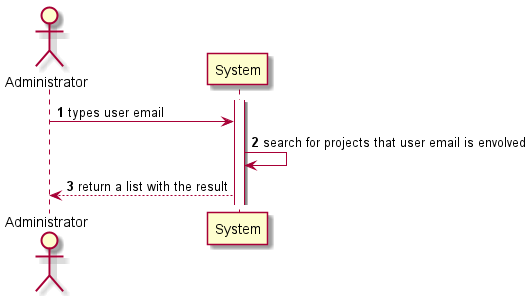

The diagram above was rendered by PlantUML. Its source (embedded in the PNG):
@startuml
autonumber
actor Administrator

participant System
activate System

Administrator -> System : types user email 
System -> System : search for projects that user email is envolved
System --> Administrator : return a list with the result

@enduml